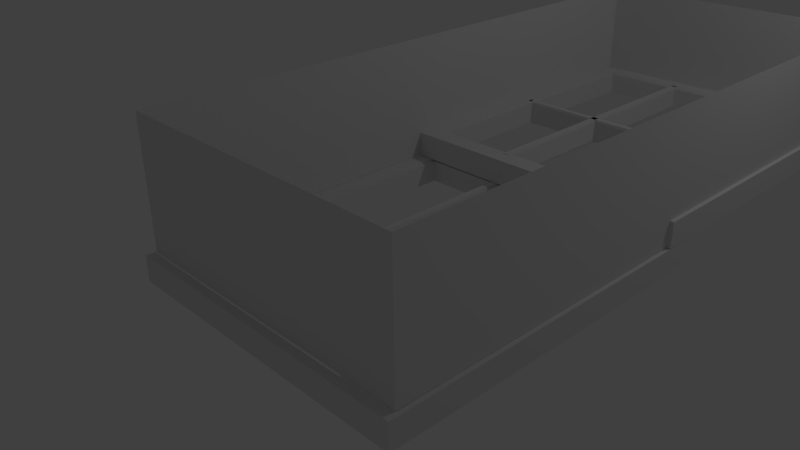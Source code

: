 # Source: window3.blend  (saved by Blender 2.72.0; exported with 4.5.12 LTS)
import bpy
from mathutils import Matrix  # noqa: F401  (used for matrix-valued properties, if any)

bpy.ops.wm.read_factory_settings(use_empty=True)
scene = bpy.context.scene
scene.name = 'Scene'

# ---- collections
col_collection_1 = bpy.data.collections.new('Collection 1'); scene.collection.children.link(col_collection_1)

# ---- materials (node trees are filled in below, after node groups)
mat_material = bpy.data.materials.new('Material')
mat_material.alpha_threshold = 0.0
mat_material.use_transparent_shadow = False
mat_material.roughness = 0.5
mat_material.line_color = (0.0, 0.0, 0.0, 1.0)
mat_material_001 = bpy.data.materials.new('Material.001')
mat_material_001.alpha_threshold = 0.0
mat_material_001.use_transparent_shadow = False
mat_material_001.roughness = 0.5
mat_material_001.line_color = (0.0, 0.0, 0.0, 1.0)
mat_material_002 = bpy.data.materials.new('Material.002')
mat_material_002.alpha_threshold = 0.0
mat_material_002.use_transparent_shadow = False
mat_material_002.roughness = 0.5
mat_material_002.line_color = (0.0, 0.0, 0.0, 1.0)

# ---- material node trees

# ---- world
world_world = bpy.data.worlds.new('World'); scene.world = world_world
world_world.color = (0.05088, 0.05088, 0.05088)
world_world.use_sun_shadow = False
world_world.sun_shadow_jitter_overblur = 0.0
world_world.cycles.sampling_method = 'MANUAL'
world_world.cycles.sample_map_resolution = 256

# ---- cameras
cam_camera = bpy.data.cameras.new('Camera')
cam_camera.clip_end = 100.0
cam_camera.lens = 35.0
cam_camera.sensor_width = 32.0
cam_camera.sensor_height = 18.0
cam_camera.ortho_scale = 7.314
cam_camera.dof.focus_distance = 0.0
cam_camera.dof.aperture_fstop = 128.0

# ---- lights
light_lamp = bpy.data.lights.new('Lamp', 'POINT')
light_lamp.transmission_factor = 0.0
light_lamp.cutoff_distance = 30.0
light_lamp.energy = 100.0
light_lamp.shadow_buffer_clip_start = 1.001
light_lamp.shadow_soft_size = 0.1
light_lamp.shadow_maximum_resolution = 0.006
light_lamp.use_absolute_resolution = True
light_lamp.cycles.use_multiple_importance_sampling = False

# ---- meshes
me_cube_010 = bpy.data.meshes.new('Cube.010')
me_cube_010.from_pydata([(-1.0, -1.0, -1.0), (-1.0, 1.0, -1.0), (1.0, 1.0, -1.0), (1.0, -1.0, -1.0), (-1.0, -1.0, 1.0), (-1.0, 1.0, 1.0), (1.0, 1.0, 1.0), (1.0, -1.0, 1.0)], [], [(4, 0, 1, 5), (5, 1, 2, 6), (6, 2, 3, 7), (7, 3, 0, 4)])
me_cube_010.use_remesh_preserve_volume = False
me_cube_010.use_remesh_preserve_attributes = False
me_cube_010.use_mirror_vertex_groups = False
me_cube_010.update()
me_cube = bpy.data.meshes.new('Cube')
me_cube.from_pydata([(1.0, -1.0, -1.0), (-1.0, -1.0, -1.0), (-0.8782, -0.7938, -1.0), (-1.0, 1.0, -1.0), (0.8718, -0.7938, -1.0), (1.0, 1.0, -1.0), (-0.8782, 0.8989, -1.0), (0.8718, 0.8989, -1.0), (-1.0, 1.0, 1.0), (1.0, 1.0, 1.0), (1.0, -1.0, 1.0), (-1.0, -1.0, 1.0), (-0.8782, -0.7938, 1.0), (0.8718, -0.7938, 1.0), (-0.8782, 0.8989, 1.0), (0.8718, 0.8989, 1.0)], [], [(5, 7, 6, 3), (5, 0, 4, 7), (2, 1, 3, 6), (0, 1, 2, 4), (14, 15, 9, 8), (13, 10, 9, 15), (8, 11, 12, 14), (12, 11, 10, 13), (0, 5, 9, 10), (1, 0, 10, 11), (1, 11, 8, 3), (5, 3, 8, 9), (6, 14, 12, 2), (14, 6, 7, 15), (15, 7, 4, 13), (2, 12, 13, 4)])
me_cube.materials.append(mat_material)
me_cube.use_remesh_preserve_volume = False
me_cube.use_remesh_preserve_attributes = False
me_cube.use_mirror_vertex_groups = False
me_cube.update()
me_cube_005 = bpy.data.meshes.new('Cube.005')
me_cube_005.from_pydata([(-1.0, -1.0, -1.0), (-1.0, 1.0, -1.0), (1.0, 1.0, -1.0), (1.0, -1.0, -1.0), (-1.0, -1.0, 1.0), (-1.0, 1.0, 1.0), (1.0, 1.0, 1.0), (1.0, -1.0, 1.0)], [], [(4, 5, 1, 0), (5, 6, 2, 1), (6, 7, 3, 2), (7, 4, 0, 3), (0, 1, 2, 3), (7, 6, 5, 4)])
me_cube_005.use_remesh_preserve_volume = False
me_cube_005.use_remesh_preserve_attributes = False
me_cube_005.use_mirror_vertex_groups = False
me_cube_005.update()
me_cube_004 = bpy.data.meshes.new('Cube.004')
me_cube_004.from_pydata([(-1.0, -1.0, -1.0), (-1.0, 1.0, -1.0), (1.0, 1.0, -1.0), (1.0, -1.0, -1.0), (-1.0, -1.0, 1.0), (-1.0, 1.0, 1.0), (1.0, 1.0, 1.0), (1.0, -1.0, 1.0)], [], [(4, 5, 1, 0), (5, 6, 2, 1), (6, 7, 3, 2), (7, 4, 0, 3), (0, 1, 2, 3), (7, 6, 5, 4)])
me_cube_004.use_remesh_preserve_volume = False
me_cube_004.use_remesh_preserve_attributes = False
me_cube_004.use_mirror_vertex_groups = False
me_cube_004.update()
me_cube_006 = bpy.data.meshes.new('Cube.006')
me_cube_006.from_pydata([(-1.0, -1.0, -1.0), (-1.0, 1.0, -1.0), (1.0, 1.0, -1.0), (1.0, -1.0, -1.0), (-1.0, -1.0, 1.0), (-1.0, 1.0, 1.0), (1.0, 1.0, 1.0), (1.0, -1.0, 1.0)], [], [(4, 5, 1, 0), (5, 6, 2, 1), (6, 7, 3, 2), (7, 4, 0, 3), (0, 1, 2, 3), (7, 6, 5, 4)])
me_cube_006.use_remesh_preserve_volume = False
me_cube_006.use_remesh_preserve_attributes = False
me_cube_006.use_mirror_vertex_groups = False
me_cube_006.update()
me_cube_002 = bpy.data.meshes.new('Cube.002')
me_cube_002.from_pydata([(1.0, -1.0, -1.0), (-1.0, -1.0, -1.0), (-0.8782, -0.7938, -1.0), (-1.0, 1.0, -1.0), (0.8718, -0.7938, -1.0), (1.0, 1.0, -1.0), (-0.8782, 0.8989, -1.0), (0.8718, 0.8989, -1.0), (-1.0, 1.0, 1.0), (1.0, 1.0, 1.0), (1.0, -1.0, 1.0), (-1.0, -1.0, 1.0), (-0.8782, -0.7938, 1.0), (0.8718, -0.7938, 1.0), (-0.8782, 0.8989, 1.0), (0.8718, 0.8989, 1.0)], [], [(5, 7, 6, 3), (5, 0, 4, 7), (2, 1, 3, 6), (0, 1, 2, 4), (14, 15, 9, 8), (13, 10, 9, 15), (8, 11, 12, 14), (12, 11, 10, 13), (0, 5, 9, 10), (1, 0, 10, 11), (1, 11, 8, 3), (5, 3, 8, 9), (6, 14, 12, 2), (14, 6, 7, 15), (15, 7, 4, 13), (2, 12, 13, 4)])
me_cube_002.materials.append(mat_material_001)
me_cube_002.use_remesh_preserve_volume = False
me_cube_002.use_remesh_preserve_attributes = False
me_cube_002.use_mirror_vertex_groups = False
me_cube_002.update()
me_cube_003 = bpy.data.meshes.new('Cube.003')
me_cube_003.from_pydata([(0.8851, 0.9094, -1.0), (0.8718, 0.8989, -1.0), (-0.8782, 0.8989, -1.0), (-0.8916, 0.91, -1.0), (-0.8916, 0.9126, -1.0), (0.8851, 0.9126, -1.0), (0.8793, -0.8059, -1.0), (0.8718, -0.7938, -1.0), (0.8851, -0.8059, -1.0), (-0.8782, 0.8989, 1.0), (0.8718, 0.8989, 1.0), (-0.8782, -0.7938, -1.0), (-0.8853, -0.8059, -1.0), (-0.8916, -0.8059, -1.0), (0.8718, -0.7938, 1.0), (0.8851, 0.9094, 1.0), (0.8851, 0.9126, 1.0), (-0.8916, 0.9126, 1.0), (-0.8916, 0.91, 1.0), (-0.8782, -0.7938, 1.0), (0.8793, -0.8059, 1.0), (0.8851, -0.8059, 1.0), (-0.8853, -0.8059, 1.0), (-0.8916, -0.8059, 1.0), (-0.8916, 0.9126, -1.069), (0.8851, 0.9126, -1.069), (-0.8916, -0.8059, -1.069), (-1.015, -1.015, -1.069), (-1.015, 1.015, -1.069), (-1.015, -1.015, 1.069), (0.8851, -0.8059, -1.069), (-0.8916, 0.9126, 1.069), (0.8851, 0.9126, 1.069), (0.8851, -0.8059, 1.069), (-0.8916, -0.8059, 1.069)], [], [(0, 1, 2, 3, 4, 5), (6, 7, 1, 0, 8), (9, 2, 1, 10), (11, 12, 13, 3, 2), (12, 11, 7, 6), (10, 1, 7, 14), (9, 10, 15, 16, 17, 18), (2, 9, 19, 11), (11, 19, 14, 7), (14, 20, 21, 15, 10), (22, 19, 9, 18, 23), (20, 14, 19, 22), (4, 24, 25, 5), (26, 27, 28, 24), (28, 27, 29), (5, 25, 30, 8, 0), (24, 4, 3, 13, 26), (31, 17, 16, 32), (26, 13, 12, 6, 8, 30), (32, 16, 15, 21, 33), (17, 31, 34, 23, 18), (23, 34, 33, 21, 20, 22)])
me_cube_003.materials.append(mat_material_002)
me_cube_003.use_remesh_preserve_volume = False
me_cube_003.use_remesh_preserve_attributes = False
me_cube_003.use_mirror_vertex_groups = False
me_cube_003.update()
me_cube_014 = bpy.data.meshes.new('Cube.014')
me_cube_014.from_pydata([(-1.0, -1.0, -1.0), (-1.0, 1.0, -1.0), (1.0, 1.0, -1.0), (1.0, -1.0, -1.0), (-1.0, -1.0, 1.0), (-1.0, 1.0, 1.0), (1.0, 1.0, 1.0), (1.0, -1.0, 1.0)], [], [(4, 5, 1, 0), (5, 6, 2, 1), (6, 7, 3, 2), (7, 4, 0, 3), (0, 1, 2, 3), (7, 6, 5, 4)])
me_cube_014.use_remesh_preserve_volume = False
me_cube_014.use_remesh_preserve_attributes = False
me_cube_014.use_mirror_vertex_groups = False
me_cube_014.update()
me_cube_016 = bpy.data.meshes.new('Cube.016')
me_cube_016.from_pydata([(-1.0, -1.0, -1.0), (-1.0, 1.0, -1.0), (1.0, 1.0, -1.0), (1.0, -1.0, -1.0), (-1.0, -1.0, 1.0), (-1.0, 1.0, 1.0), (1.0, 1.0, 1.0), (1.0, -1.0, 1.0)], [], [(4, 5, 1, 0), (5, 6, 2, 1), (6, 7, 3, 2), (7, 4, 0, 3), (0, 1, 2, 3), (7, 6, 5, 4)])
me_cube_016.use_remesh_preserve_volume = False
me_cube_016.use_remesh_preserve_attributes = False
me_cube_016.use_mirror_vertex_groups = False
me_cube_016.update()
me_cube_018 = bpy.data.meshes.new('Cube.018')
me_cube_018.from_pydata([(-1.0, -1.0, -1.0), (-1.0, 1.0, -1.0), (1.0, 1.0, -1.0), (1.0, -1.0, -1.0), (-1.0, -1.0, 1.0), (-1.0, 1.0, 1.0), (1.0, 1.0, 1.0), (1.0, -1.0, 1.0)], [], [(4, 5, 1, 0), (5, 6, 2, 1), (6, 7, 3, 2), (7, 4, 0, 3), (0, 1, 2, 3), (7, 6, 5, 4)])
me_cube_018.use_remesh_preserve_volume = False
me_cube_018.use_remesh_preserve_attributes = False
me_cube_018.use_mirror_vertex_groups = False
me_cube_018.update()
me_cube_020 = bpy.data.meshes.new('Cube.020')
me_cube_020.from_pydata([(-1.0, -1.0, -1.0), (-1.0, 1.0, -1.0), (1.0, 1.0, -1.0), (1.0, -1.0, -1.0), (-1.0, -1.0, 1.0), (-1.0, 1.0, 1.0), (1.0, 1.0, 1.0), (1.0, -1.0, 1.0)], [], [(4, 5, 1, 0), (5, 6, 2, 1), (6, 7, 3, 2), (7, 4, 0, 3), (0, 1, 2, 3), (7, 6, 5, 4)])
me_cube_020.use_remesh_preserve_volume = False
me_cube_020.use_remesh_preserve_attributes = False
me_cube_020.use_mirror_vertex_groups = False
me_cube_020.update()
me_cube_022 = bpy.data.meshes.new('Cube.022')
me_cube_022.from_pydata([(-1.0, -1.0, -1.0), (-1.0, 1.0, -1.0), (1.0, 1.0, -1.0), (1.0, -1.0, -1.0), (-1.0, -1.0, 1.0), (-1.0, 1.0, 1.0), (1.0, 1.0, 1.0), (1.0, -1.0, 1.0)], [], [(4, 5, 1, 0), (5, 6, 2, 1), (6, 7, 3, 2), (7, 4, 0, 3), (0, 1, 2, 3), (7, 6, 5, 4)])
me_cube_022.use_remesh_preserve_volume = False
me_cube_022.use_remesh_preserve_attributes = False
me_cube_022.use_mirror_vertex_groups = False
me_cube_022.update()
me_cube_023 = bpy.data.meshes.new('Cube.023')
me_cube_023.from_pydata([(-0.9786, 1.0, 1.0), (0.9659, 1.0, 1.0), (0.9659, 1.0, -1.0), (-0.9786, 1.0, -1.0), (-0.9786, -1.0, 1.0), (0.9659, -1.0, 1.0), (0.9659, -1.0, -1.0), (-0.9786, -1.0, -1.0), (1.108, 39.39, -1.169), (0.9659, 35.42, -1.169), (-0.9786, 35.42, -1.169), (-1.114, 39.39, -1.169), (-1.114, 39.39, 1.169), (1.108, 39.39, 1.169), (1.108, -39.18, -1.169), (0.9659, -31.08, -1.169), (-0.9786, 35.42, 1.169), (0.9659, 35.42, 1.169), (-0.9786, -31.08, -1.169), (-1.114, -39.18, -1.169), (1.108, -39.18, 1.169), (-1.114, -39.18, 1.169), (0.9659, -31.08, 1.169), (-0.9786, -31.08, 1.169)], [], [(0, 1, 2, 3), (1, 0, 4, 5), (3, 2, 6, 7), (5, 4, 7, 6), (8, 9, 10, 11), (8, 11, 12, 13), (8, 14, 15, 9), (16, 10, 9, 17), (18, 19, 11, 10), (14, 8, 13, 20), (19, 21, 12, 11), (16, 17, 13, 12), (14, 19, 18, 15), (5, 6, 15, 22, 17, 1), (6, 2, 1, 17, 9, 15), (7, 18, 10, 16, 0, 3), (4, 0, 16, 23, 18, 7), (19, 14, 20, 21), (22, 20, 13, 17), (12, 21, 23, 16), (18, 23, 22, 15), (23, 21, 20, 22)])
me_cube_023.use_remesh_preserve_volume = False
me_cube_023.use_remesh_preserve_attributes = False
me_cube_023.use_mirror_vertex_groups = False
me_cube_023.update()
me_cube_001 = bpy.data.meshes.new('Cube.001')
me_cube_001.from_pydata([(-1.0, -1.0, 1.0), (-1.0, 1.0, 1.0), (-1.0, 1.0, -1.0), (-1.0, -1.0, -1.0), (-0.8782, -0.9023, 1.0), (-0.8782, 0.817, 1.0), (1.0, 1.0, -1.0), (1.0, 1.0, 1.0), (-0.8782, -0.9023, -1.0), (-0.8782, 0.817, -1.0), (1.0, -1.0, -1.0), (1.0, -1.0, 1.0), (0.8718, 0.817, 1.0), (0.8718, -0.9023, 1.0), (0.8718, 0.817, -1.0), (0.8718, -0.9023, -1.0), (-0.8782, -1.245, -1.0), (-1.0, -1.147, -1.0), (1.0, -1.147, -1.0), (0.8718, -1.245, -1.0), (-1.0, -1.147, 1.0), (1.0, -1.147, 1.0), (1.0, -3.077, -1.0), (0.8718, -2.878, -1.0), (0.8718, -1.245, 1.0), (-0.8782, -1.245, 1.0), (-1.0, -3.077, -1.0), (-0.8782, -2.878, -1.0), (1.0, -3.077, 1.0), (-1.0, -3.077, 1.0), (0.8718, -2.878, 1.0), (-0.8782, -2.878, 1.0)], [], [(0, 1, 2, 3), (1, 7, 6, 2), (10, 6, 7, 11), (11, 0, 3, 10), (15, 14, 6, 10), (9, 2, 6, 14), (8, 3, 2, 9), (10, 3, 8, 15), (7, 12, 13, 11), (7, 1, 5, 12), (1, 0, 4, 5), (4, 0, 11, 13), (5, 4, 8, 9), (9, 14, 12, 5), (14, 15, 13, 12), (4, 13, 15, 8)])
me_cube_001.use_remesh_preserve_volume = False
me_cube_001.use_remesh_preserve_attributes = False
me_cube_001.use_mirror_vertex_groups = False
me_cube_001.update()
me_cube_007 = bpy.data.meshes.new('Cube.007')
me_cube_007.from_pydata([(-1.0, -1.0, -1.0), (-1.0, 1.0, -1.0), (1.0, 1.0, -1.0), (1.0, -1.0, -1.0), (-1.0, -1.0, 1.0), (-1.0, 1.0, 1.0), (1.0, 1.0, 1.0), (1.0, -1.0, 1.0)], [], [(4, 5, 1, 0), (5, 6, 2, 1), (6, 7, 3, 2), (7, 4, 0, 3), (0, 1, 2, 3), (7, 6, 5, 4)])
me_cube_007.use_remesh_preserve_volume = False
me_cube_007.use_remesh_preserve_attributes = False
me_cube_007.use_mirror_vertex_groups = False
me_cube_007.update()
me_cube_008 = bpy.data.meshes.new('Cube.008')
me_cube_008.from_pydata([(-1.0, -1.0, -1.0), (-1.0, 1.0, -1.0), (1.0, 1.0, -1.0), (1.0, -1.0, -1.0), (-1.0, -1.0, 1.0), (-1.0, 1.0, 1.0), (1.0, 1.0, 1.0), (1.0, -1.0, 1.0)], [], [(4, 5, 1, 0), (5, 6, 2, 1), (6, 7, 3, 2), (7, 4, 0, 3), (0, 1, 2, 3), (7, 6, 5, 4)])
me_cube_008.use_remesh_preserve_volume = False
me_cube_008.use_remesh_preserve_attributes = False
me_cube_008.use_mirror_vertex_groups = False
me_cube_008.update()
me_cube_009 = bpy.data.meshes.new('Cube.009')
me_cube_009.from_pydata([(-1.0, -1.0, -1.0), (-1.0, 1.0, -1.0), (1.0, 1.0, -1.0), (1.0, -1.0, -1.0), (-1.0, -1.0, 1.0), (-1.0, 1.0, 1.0), (1.0, 1.0, 1.0), (1.0, -1.0, 1.0)], [], [(4, 5, 1, 0), (5, 6, 2, 1), (6, 7, 3, 2), (7, 4, 0, 3), (0, 1, 2, 3), (7, 6, 5, 4)])
me_cube_009.use_remesh_preserve_volume = False
me_cube_009.use_remesh_preserve_attributes = False
me_cube_009.use_mirror_vertex_groups = False
me_cube_009.update()
me_cube_012 = bpy.data.meshes.new('Cube.012')
me_cube_012.from_pydata([(-1.0, -1.0, 1.0), (-1.0, 1.0, 1.0), (-1.0, 1.0, -1.0), (-1.0, -1.0, -1.0), (-0.8782, -0.9023, 1.0), (-0.8782, 0.817, 1.0), (1.0, 1.0, -1.0), (1.0, 1.0, 1.0), (-0.8782, -0.9023, -1.0), (-0.8782, 0.817, -1.0), (1.0, -1.0, -1.0), (1.0, -1.0, 1.0), (0.8718, 0.817, 1.0), (0.8718, -0.9023, 1.0), (0.8718, 0.817, -1.0), (0.8718, -0.9023, -1.0), (-0.8782, -1.245, -1.0), (-1.0, -1.147, -1.0), (1.0, -1.147, -1.0), (0.8718, -1.245, -1.0), (-1.0, -1.147, 1.0), (1.0, -1.147, 1.0), (1.0, -3.077, -1.0), (0.8718, -2.878, -1.0), (0.8718, -1.245, 1.0), (-0.8782, -1.245, 1.0), (-1.0, -3.077, -1.0), (-0.8782, -2.878, -1.0), (1.0, -3.077, 1.0), (-1.0, -3.077, 1.0), (0.8718, -2.878, 1.0), (-0.8782, -2.878, 1.0)], [], [(0, 1, 2, 3), (1, 7, 6, 2), (10, 6, 7, 11), (11, 0, 3, 10), (15, 14, 6, 10), (9, 2, 6, 14), (8, 3, 2, 9), (10, 3, 8, 15), (7, 12, 13, 11), (7, 1, 5, 12), (1, 0, 4, 5), (4, 0, 11, 13), (5, 4, 8, 9), (9, 14, 12, 5), (14, 15, 13, 12), (4, 13, 15, 8)])
me_cube_012.use_remesh_preserve_volume = False
me_cube_012.use_remesh_preserve_attributes = False
me_cube_012.use_mirror_vertex_groups = False
me_cube_012.update()
me_cube_013 = bpy.data.meshes.new('Cube.013')
me_cube_013.from_pydata([(-1.0, -1.0, 1.0), (-1.0, 1.0, 1.0), (-1.0, 1.0, -1.0), (-1.0, -1.0, -1.0), (-0.8782, -0.9023, 1.0), (-0.8782, 0.817, 1.0), (1.0, 1.0, -1.0), (1.0, 1.0, 1.0), (-0.8782, -0.9023, -1.0), (-0.8782, 0.817, -1.0), (1.0, -1.0, -1.0), (1.0, -1.0, 1.0), (0.8718, 0.817, 1.0), (0.8718, -0.9023, 1.0), (0.8718, 0.817, -1.0), (0.8718, -0.9023, -1.0), (-0.8782, -1.245, -1.0), (-1.0, -1.147, -1.0), (1.0, -1.147, -1.0), (0.8718, -1.245, -1.0), (-1.0, -1.147, 1.0), (1.0, -1.147, 1.0), (1.0, -3.077, -1.0), (0.8718, -2.878, -1.0), (0.8718, -1.245, 1.0), (-0.8782, -1.245, 1.0), (-1.0, -3.077, -1.0), (-0.8782, -2.878, -1.0), (1.0, -3.077, 1.0), (-1.0, -3.077, 1.0), (0.8718, -2.878, 1.0), (-0.8782, -2.878, 1.0)], [], [(0, 1, 2, 3), (1, 7, 6, 2), (10, 6, 7, 11), (11, 0, 3, 10), (15, 14, 6, 10), (9, 2, 6, 14), (8, 3, 2, 9), (10, 3, 8, 15), (7, 12, 13, 11), (7, 1, 5, 12), (1, 0, 4, 5), (4, 0, 11, 13), (5, 4, 8, 9), (9, 14, 12, 5), (14, 15, 13, 12), (4, 13, 15, 8)])
me_cube_013.use_remesh_preserve_volume = False
me_cube_013.use_remesh_preserve_attributes = False
me_cube_013.use_mirror_vertex_groups = False
me_cube_013.update()
me_cube_015 = bpy.data.meshes.new('Cube.015')
me_cube_015.from_pydata([(-1.0, -1.0, -1.0), (-1.0, 1.0, -1.0), (1.0, 1.0, -1.0), (1.0, -1.0, -1.0), (-1.0, -1.0, 1.0), (-1.0, 1.0, 1.0), (1.0, 1.0, 1.0), (1.0, -1.0, 1.0)], [], [(4, 5, 1, 0), (5, 6, 2, 1), (6, 7, 3, 2), (7, 4, 0, 3), (0, 1, 2, 3), (7, 6, 5, 4)])
me_cube_015.use_remesh_preserve_volume = False
me_cube_015.use_remesh_preserve_attributes = False
me_cube_015.use_mirror_vertex_groups = False
me_cube_015.update()
me_cube_017 = bpy.data.meshes.new('Cube.017')
me_cube_017.from_pydata([(-1.0, -1.0, -1.0), (-1.0, 1.0, -1.0), (1.0, 1.0, -1.0), (1.0, -1.0, -1.0), (-1.0, -1.0, 1.0), (-1.0, 1.0, 1.0), (1.0, 1.0, 1.0), (1.0, -1.0, 1.0)], [], [(4, 5, 1, 0), (5, 6, 2, 1), (6, 7, 3, 2), (7, 4, 0, 3), (0, 1, 2, 3), (7, 6, 5, 4)])
me_cube_017.use_remesh_preserve_volume = False
me_cube_017.use_remesh_preserve_attributes = False
me_cube_017.use_mirror_vertex_groups = False
me_cube_017.update()
me_cube_019 = bpy.data.meshes.new('Cube.019')
me_cube_019.from_pydata([(-1.0, -1.0, -1.0), (-1.0, 1.0, -1.0), (1.0, 1.0, -1.0), (1.0, -1.0, -1.0), (-1.0, -1.0, 1.0), (-1.0, 1.0, 1.0), (1.0, 1.0, 1.0), (1.0, -1.0, 1.0)], [], [(4, 5, 1, 0), (5, 6, 2, 1), (6, 7, 3, 2), (7, 4, 0, 3), (0, 1, 2, 3), (7, 6, 5, 4)])
me_cube_019.use_remesh_preserve_volume = False
me_cube_019.use_remesh_preserve_attributes = False
me_cube_019.use_mirror_vertex_groups = False
me_cube_019.update()
me_cube_021 = bpy.data.meshes.new('Cube.021')
me_cube_021.from_pydata([(-1.0, -1.0, -1.0), (-1.0, 1.0, -1.0), (1.0, 1.0, -1.0), (1.0, -1.0, -1.0), (-1.0, -1.0, 1.0), (-1.0, 1.0, 1.0), (1.0, 1.0, 1.0), (1.0, -1.0, 1.0)], [], [(4, 5, 1, 0), (5, 6, 2, 1), (6, 7, 3, 2), (7, 4, 0, 3), (0, 1, 2, 3), (7, 6, 5, 4)])
me_cube_021.use_remesh_preserve_volume = False
me_cube_021.use_remesh_preserve_attributes = False
me_cube_021.use_mirror_vertex_groups = False
me_cube_021.update()
me_cube_024 = bpy.data.meshes.new('Cube.024')
me_cube_024.from_pydata([(-1.0, -1.0, -1.0), (-1.0, 1.0, -1.0), (1.0, 1.0, -1.0), (1.0, -1.0, -1.0), (-1.0, -1.0, 1.0), (-1.0, 1.0, 1.0), (1.0, 1.0, 1.0), (1.0, -1.0, 1.0)], [], [(4, 5, 1, 0), (5, 6, 2, 1), (6, 7, 3, 2), (7, 4, 0, 3), (0, 1, 2, 3), (7, 6, 5, 4)])
me_cube_024.use_remesh_preserve_volume = False
me_cube_024.use_remesh_preserve_attributes = False
me_cube_024.use_mirror_vertex_groups = False
me_cube_024.update()
me_cube_025 = bpy.data.meshes.new('Cube.025')
me_cube_025.from_pydata([(-1.0, -1.0, -1.0), (-1.0, 1.0, -1.0), (1.0, 1.0, -1.0), (1.0, -1.0, -1.0), (-1.0, -1.0, 1.0), (-1.0, 1.0, 1.0), (1.0, 1.0, 1.0), (1.0, -1.0, 1.0)], [], [(4, 5, 1, 0), (5, 6, 2, 1), (6, 7, 3, 2), (7, 4, 0, 3), (0, 1, 2, 3), (7, 6, 5, 4)])
me_cube_025.use_remesh_preserve_volume = False
me_cube_025.use_remesh_preserve_attributes = False
me_cube_025.use_mirror_vertex_groups = False
me_cube_025.update()

# ---- objects
ob_cube_024 = bpy.data.objects.new('Cube.024', me_cube_010)
ob_lamp = bpy.data.objects.new('Lamp', light_lamp)
ob_camera = bpy.data.objects.new('Camera', cam_camera)
ob_cube = bpy.data.objects.new('Cube', me_cube)
ob_cube_003 = bpy.data.objects.new('Cube.003', me_cube_005)
ob_cube_002 = bpy.data.objects.new('Cube.002', me_cube_004)
ob_cube_004 = bpy.data.objects.new('Cube.004', me_cube_006)
ob_cube_008 = bpy.data.objects.new('Cube.008', me_cube_002)
ob_cube_009 = bpy.data.objects.new('Cube.009', me_cube_003)
ob_cube_012 = bpy.data.objects.new('Cube.012', me_cube_014)
ob_cube_014 = bpy.data.objects.new('Cube.014', me_cube_016)
ob_cube_016 = bpy.data.objects.new('Cube.016', me_cube_018)
ob_cube_018 = bpy.data.objects.new('Cube.018', me_cube_020)
ob_cube_020 = bpy.data.objects.new('Cube.020', me_cube_022)
ob_cube_021 = bpy.data.objects.new('Cube.021', me_cube_023)
ob_cube_001 = bpy.data.objects.new('Cube.001', me_cube_001)
ob_cube_005 = bpy.data.objects.new('Cube.005', me_cube_007)
ob_cube_006 = bpy.data.objects.new('Cube.006', me_cube_008)
ob_cube_007 = bpy.data.objects.new('Cube.007', me_cube_009)
ob_cube_010 = bpy.data.objects.new('Cube.010', me_cube_012)
ob_cube_011 = bpy.data.objects.new('Cube.011', me_cube_013)
ob_cube_013 = bpy.data.objects.new('Cube.013', me_cube_015)
ob_cube_015 = bpy.data.objects.new('Cube.015', me_cube_017)
ob_cube_017 = bpy.data.objects.new('Cube.017', me_cube_019)
ob_cube_019 = bpy.data.objects.new('Cube.019', me_cube_021)
ob_cube_022 = bpy.data.objects.new('Cube.022', me_cube_024)
ob_cube_023 = bpy.data.objects.new('Cube.023', me_cube_025)

# ---- transforms, parenting, visibility, modifiers, constraints
ob_cube_024.location = (-0.01038, 3.407, 0.8071)
ob_cube_024.scale = (2.349, 5.217, 1.0)
ob_cube_024.lineart.crease_threshold = 0.0
ob_lamp.location = (4.076, 6.005, 5.904)
ob_lamp.rotation_euler = (0.6503, 0.05522, 1.866)
ob_lamp.lock_rotations_4d = False
ob_lamp.empty_display_type = 'ARROWS'
ob_lamp.color = (0.0, 0.0, 0.0, 0.0)
ob_lamp.lineart.crease_threshold = 0.0
ob_camera.location = (7.481, -6.508, 5.344)
ob_camera.rotation_euler = (1.109, 0.01082, 0.8149)
ob_camera.lock_rotations_4d = False
ob_camera.empty_display_type = 'ARROWS'
ob_camera.color = (0.0, 0.0, 0.0, 0.0)
ob_camera.display_type = 'WIRE'
ob_camera.lineart.crease_threshold = 0.0
ob_cube.location = (0.0, 0.791, -0.4066)
ob_cube.scale = (2.4, 2.75, 0.2)
ob_cube.lock_rotations_4d = False
ob_cube.empty_display_type = 'ARROWS'
ob_cube.lineart.crease_threshold = 0.0
ob_cube_003.parent = ob_cube
ob_cube_003.matrix_parent_inverse = Matrix(((0.4167, 0.0, 0.0, 0.0), (0.0, 0.3636, 0.0, 0.0), (0.0, 0.0, 5.0, 0.0), (0.0, 0.0, 0.0, 1.0)))
ob_cube_003.location = (0.006136, -0.007521, 0.0)
ob_cube_003.scale = (2.16, 0.05, 0.2)
ob_cube_003.lineart.crease_threshold = 0.0
ob_cube_002.parent = ob_cube
ob_cube_002.matrix_parent_inverse = Matrix(((0.4167, 0.0, 0.0, 0.0), (0.0, 0.3636, 0.0, 0.0), (0.0, 0.0, 5.0, 0.0), (0.0, 0.0, 0.0, 1.0)))
ob_cube_002.location = (-0.7342, 0.1128, 0.0)
ob_cube_002.scale = (0.05, 2.475, 0.2)
ob_cube_002.lineart.crease_threshold = 0.0
ob_cube_004.parent = ob_cube
ob_cube_004.matrix_parent_inverse = Matrix(((0.4167, 0.0, 0.0, 0.0), (0.0, 0.3636, 0.0, 0.0), (0.0, 0.0, 5.0, 0.0), (0.0, 0.0, 0.0, 1.0)))
ob_cube_004.location = (0.6921, 0.1128, 0.0)
ob_cube_004.scale = (0.05, 2.475, 0.2)
ob_cube_004.lineart.crease_threshold = 0.0
ob_cube_008.parent = ob_cube
ob_cube_008.matrix_parent_inverse = Matrix(((0.4167, 0.0, 0.0, 0.0), (0.0, 0.3636, 0.0, 0.0), (0.0, 0.0, 5.0, 0.0), (0.0, 0.0, 0.0, 1.0)))
ob_cube_008.location = (0.0, 0.0, 0.0)
ob_cube_008.scale = (2.328, 2.668, 0.1746)
ob_cube_008.lock_rotations_4d = False
ob_cube_008.empty_display_type = 'ARROWS'
ob_cube_008.lineart.crease_threshold = 0.0
ob_cube_009.parent = ob_cube
ob_cube_009.matrix_parent_inverse = Matrix(((0.4167, 0.0, 0.0, 0.0), (0.0, 0.3636, 0.0, 0.0), (0.0, 0.0, 5.0, 0.0), (0.0, 0.0, 0.0, 1.0)))
ob_cube_009.location = (0.0, 0.0, 0.0)
ob_cube_009.scale = (2.364, 2.709, 0.1871)
ob_cube_009.lock_rotations_4d = False
ob_cube_009.empty_display_type = 'ARROWS'
ob_cube_009.lineart.crease_threshold = 0.0
ob_cube_012.parent = ob_cube
ob_cube_012.matrix_parent_inverse = Matrix(((0.4167, 0.0, 0.0, 0.0), (0.0, 0.3636, 0.0, 0.0), (0.0, 0.0, 5.0, 0.0), (0.0, 0.0, 0.0, 1.0)))
ob_cube_012.location = (0.6921, 0.1128, 0.0)
ob_cube_012.scale = (0.06, 2.475, 0.188)
ob_cube_012.lineart.crease_threshold = 0.0
ob_cube_014.parent = ob_cube
ob_cube_014.matrix_parent_inverse = Matrix(((0.4167, 0.0, 0.0, 0.0), (0.0, 0.3636, 0.0, 0.0), (0.0, 0.0, 5.0, 0.0), (0.0, 0.0, 0.0, 1.0)))
ob_cube_014.location = (-0.7342, 0.1128, 0.0)
ob_cube_014.scale = (0.06, 2.475, 0.188)
ob_cube_014.lineart.crease_threshold = 0.0
ob_cube_016.parent = ob_cube
ob_cube_016.matrix_parent_inverse = Matrix(((0.4167, 0.0, 0.0, 0.0), (0.0, 0.3636, 0.0, 0.0), (0.0, 0.0, 5.0, 0.0), (0.0, 0.0, 0.0, 1.0)))
ob_cube_016.location = (0.6921, 0.1128, 0.0)
ob_cube_016.scale = (0.07, 2.475, 0.172)
ob_cube_016.lineart.crease_threshold = 0.0
ob_cube_018.parent = ob_cube
ob_cube_018.matrix_parent_inverse = Matrix(((0.4167, 0.0, 0.0, 0.0), (0.0, 0.3636, 0.0, 0.0), (0.0, 0.0, 5.0, 0.0), (0.0, 0.0, 0.0, 1.0)))
ob_cube_018.location = (-0.7342, 0.1128, 0.0)
ob_cube_018.scale = (0.07, 2.475, 0.1711)
ob_cube_018.lineart.crease_threshold = 0.0
_m = ob_cube_018.modifiers.new('Boolean', 'BOOLEAN')
_m.operation = 'UNION'
_m.solver = 'FAST'
ob_cube_020.parent = ob_cube
ob_cube_020.matrix_parent_inverse = Matrix(((0.4167, 0.0, 0.0, 0.0), (0.0, 0.3636, 0.0, 0.0), (0.0, 0.0, 5.0, 0.0), (0.0, 0.0, 0.0, 1.0)))
ob_cube_020.location = (0.006136, -0.007521, 0.0)
ob_cube_020.scale = (2.16, 0.06, 0.188)
ob_cube_020.lineart.crease_threshold = 0.0
ob_cube_021.parent = ob_cube
ob_cube_021.matrix_parent_inverse = Matrix(((0.4167, 0.0, 0.0, 0.0), (0.0, 0.3636, 0.0, 0.0), (0.0, 0.0, 5.0, 0.0), (0.0, 0.0, 0.0, 1.0)))
ob_cube_021.location = (0.006136, -0.007521, 0.0)
ob_cube_021.scale = (2.16, 0.07, 0.1711)
ob_cube_021.lineart.crease_threshold = 0.0
ob_cube_001.location = (0.0, 6.02, 0.0)
ob_cube_001.scale = (2.4, 2.85, 0.2)
ob_cube_001.lineart.crease_threshold = 0.0
ob_cube_005.parent = ob_cube_001
ob_cube_005.matrix_parent_inverse = Matrix(((0.4167, 0.0, 0.0, -0.0), (0.0, 0.3509, 0.0, -2.112), (0.0, 0.0, 5.0, -0.0), (0.0, 0.0, 0.0, 1.0)))
ob_cube_005.location = (-0.7342, 5.913, 0.0)
ob_cube_005.scale = (0.05, 2.475, 0.2)
ob_cube_005.lineart.crease_threshold = 0.0
ob_cube_006.parent = ob_cube_001
ob_cube_006.matrix_parent_inverse = Matrix(((0.4167, 0.0, 0.0, -0.0), (0.0, 0.3509, 0.0, -2.112), (0.0, 0.0, 5.0, -0.0), (0.0, 0.0, 0.0, 1.0)))
ob_cube_006.location = (0.006136, 5.792, 0.0)
ob_cube_006.scale = (2.16, 0.05, 0.2)
ob_cube_006.lineart.crease_threshold = 0.0
ob_cube_007.parent = ob_cube_001
ob_cube_007.matrix_parent_inverse = Matrix(((0.4167, 0.0, 0.0, -0.0), (0.0, 0.3509, 0.0, -2.112), (0.0, 0.0, 5.0, -0.0), (0.0, 0.0, 0.0, 1.0)))
ob_cube_007.location = (0.6921, 5.913, 0.0)
ob_cube_007.scale = (0.05, 2.475, 0.2)
ob_cube_007.lineart.crease_threshold = 0.0
ob_cube_010.parent = ob_cube_001
ob_cube_010.matrix_parent_inverse = Matrix(((0.4167, 0.0, 0.0, -0.0), (0.0, 0.3509, 0.0, -2.112), (0.0, 0.0, 5.0, -0.0), (0.0, 0.0, 0.0, 1.0)))
ob_cube_010.location = (0.0, 6.02, 0.0)
ob_cube_010.scale = (2.328, 2.764, 0.1843)
ob_cube_010.lineart.crease_threshold = 0.0
ob_cube_011.parent = ob_cube_001
ob_cube_011.matrix_parent_inverse = Matrix(((0.4167, 0.0, 0.0, -0.0), (0.0, 0.3509, 0.0, -2.112), (0.0, 0.0, 5.0, -0.0), (0.0, 0.0, 0.0, 1.0)))
ob_cube_011.location = (0.0, 6.02, 0.0)
ob_cube_011.scale = (2.364, 2.807, 0.1911)
ob_cube_011.lineart.crease_threshold = 0.0
ob_cube_013.parent = ob_cube_001
ob_cube_013.matrix_parent_inverse = Matrix(((0.4167, 0.0, 0.0, -0.0), (0.0, 0.3509, 0.0, -2.112), (0.0, 0.0, 5.0, -0.0), (0.0, 0.0, 0.0, 1.0)))
ob_cube_013.location = (0.6921, 5.913, 0.0)
ob_cube_013.scale = (0.06, 2.475, 0.188)
ob_cube_013.lineart.crease_threshold = 0.0
ob_cube_015.parent = ob_cube_001
ob_cube_015.matrix_parent_inverse = Matrix(((0.4167, 0.0, 0.0, -0.0), (0.0, 0.3509, 0.0, -2.112), (0.0, 0.0, 5.0, -0.0), (0.0, 0.0, 0.0, 1.0)))
ob_cube_015.location = (-0.7342, 5.913, 0.0)
ob_cube_015.scale = (0.06, 2.475, 0.188)
ob_cube_015.lineart.crease_threshold = 0.0
ob_cube_017.parent = ob_cube_001
ob_cube_017.matrix_parent_inverse = Matrix(((0.4167, 0.0, 0.0, -0.0), (0.0, 0.3509, 0.0, -2.112), (0.0, 0.0, 5.0, -0.0), (0.0, 0.0, 0.0, 1.0)))
ob_cube_017.location = (0.6921, 5.913, 0.0)
ob_cube_017.scale = (0.07, 2.475, 0.172)
ob_cube_017.lineart.crease_threshold = 0.0
ob_cube_019.parent = ob_cube_001
ob_cube_019.matrix_parent_inverse = Matrix(((0.4167, 0.0, 0.0, -0.0), (0.0, 0.3509, 0.0, -2.112), (0.0, 0.0, 5.0, -0.0), (0.0, 0.0, 0.0, 1.0)))
ob_cube_019.location = (-0.7342, 5.913, 0.0)
ob_cube_019.scale = (0.07, 2.475, 0.1711)
ob_cube_019.lineart.crease_threshold = 0.0
ob_cube_022.parent = ob_cube_001
ob_cube_022.matrix_parent_inverse = Matrix(((0.4167, 0.0, 0.0, -0.0), (0.0, 0.3509, 0.0, -2.112), (0.0, 0.0, 5.0, -0.0), (0.0, 0.0, 0.0, 1.0)))
ob_cube_022.location = (0.006136, 5.792, 0.0)
ob_cube_022.scale = (2.16, 0.06, 0.188)
ob_cube_022.lineart.crease_threshold = 0.0
ob_cube_023.parent = ob_cube_001
ob_cube_023.matrix_parent_inverse = Matrix(((0.4167, 0.0, 0.0, -0.0), (0.0, 0.3509, 0.0, -2.112), (0.0, 0.0, 5.0, -0.0), (0.0, 0.0, 0.0, 1.0)))
ob_cube_023.location = (0.006136, 5.792, 0.0)
ob_cube_023.scale = (2.16, 0.07, 0.1711)
ob_cube_023.lineart.crease_threshold = 0.0

# ---- collection membership
col_collection_1.objects.link(ob_cube_024)
col_collection_1.objects.link(ob_lamp)
col_collection_1.objects.link(ob_camera)
col_collection_1.objects.link(ob_cube)
col_collection_1.objects.link(ob_cube_003)
col_collection_1.objects.link(ob_cube_002)
col_collection_1.objects.link(ob_cube_004)
col_collection_1.objects.link(ob_cube_008)
col_collection_1.objects.link(ob_cube_009)
col_collection_1.objects.link(ob_cube_012)
col_collection_1.objects.link(ob_cube_014)
col_collection_1.objects.link(ob_cube_016)
col_collection_1.objects.link(ob_cube_018)
col_collection_1.objects.link(ob_cube_020)
col_collection_1.objects.link(ob_cube_021)
col_collection_1.objects.link(ob_cube_001)
col_collection_1.objects.link(ob_cube_005)
col_collection_1.objects.link(ob_cube_006)
col_collection_1.objects.link(ob_cube_007)
col_collection_1.objects.link(ob_cube_010)
col_collection_1.objects.link(ob_cube_011)
col_collection_1.objects.link(ob_cube_013)
col_collection_1.objects.link(ob_cube_015)
col_collection_1.objects.link(ob_cube_017)
col_collection_1.objects.link(ob_cube_019)
col_collection_1.objects.link(ob_cube_022)
col_collection_1.objects.link(ob_cube_023)

# ---- scene / render settings (as saved in the file)
scene.camera = ob_camera
scene.frame_start = 1; scene.frame_end = 250; scene.frame_set(1)
scene.render.engine = 'BLENDER_EEVEE_NEXT'
scene.render.image_settings.compression = 90
scene.render.resolution_percentage = 50
scene.render.dither_intensity = 0.0
scene.cycles.use_denoising = False
scene.cycles.samples = 10
scene.cycles.sampling_pattern = 'TABULATED_SOBOL'
scene.cycles.light_sampling_threshold = 0.0
scene.cycles.use_adaptive_sampling = False
scene.cycles.use_light_tree = False
scene.cycles.blur_glossy = 0.0
scene.cycles.volume_bounces = 1
scene.cycles.pixel_filter_type = 'GAUSSIAN'
scene.cycles.sample_clamp_indirect = 0.0
scene.view_settings.view_transform = 'Standard'
bpy.context.view_layer.update()
